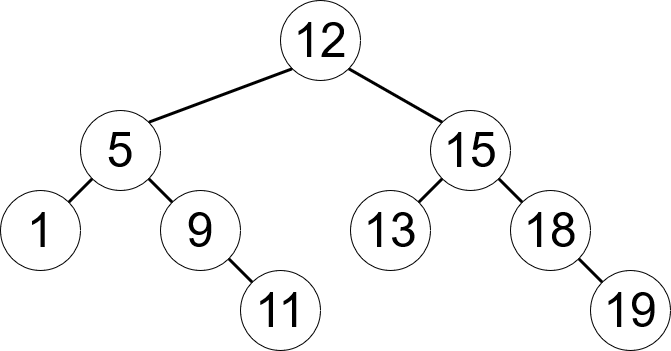

The diagram above was exported from draw.io. Its source (the exported page's mxGraphModel, read from the mxfile embedded in the PNG):
<mxGraphModel dx="1038" dy="603" grid="1" gridSize="10" guides="1" tooltips="1" connect="1" arrows="1" fold="1" page="1" pageScale="1" pageWidth="850" pageHeight="1100" math="0" shadow="0">
  <root>
    <mxCell id="0" />
    <mxCell id="1" parent="0" />
    <mxCell id="4crhg77oqvRK3HDPfdMg-2" style="edgeStyle=none;rounded=0;orthogonalLoop=1;jettySize=auto;html=1;exitX=1;exitY=1;exitDx=0;exitDy=0;entryX=0;entryY=0;entryDx=0;entryDy=0;strokeWidth=3;fontSize=48;endArrow=none;endFill=0;" edge="1" parent="1" source="4crhg77oqvRK3HDPfdMg-3" target="4crhg77oqvRK3HDPfdMg-11">
      <mxGeometry relative="1" as="geometry" />
    </mxCell>
    <mxCell id="4crhg77oqvRK3HDPfdMg-30" style="edgeStyle=none;rounded=0;orthogonalLoop=1;jettySize=auto;html=1;exitX=0;exitY=1;exitDx=0;exitDy=0;entryX=1;entryY=0;entryDx=0;entryDy=0;strokeWidth=3;fontSize=48;endArrow=none;endFill=0;" edge="1" parent="1" source="4crhg77oqvRK3HDPfdMg-3" target="4crhg77oqvRK3HDPfdMg-25">
      <mxGeometry relative="1" as="geometry" />
    </mxCell>
    <mxCell id="4crhg77oqvRK3HDPfdMg-3" value="&lt;font style=&quot;font-size: 48px;&quot;&gt;12&lt;/font&gt;" style="ellipse;whiteSpace=wrap;html=1;aspect=fixed;fillColor=none;" vertex="1" parent="1">
      <mxGeometry x="400" y="70" width="80" height="80" as="geometry" />
    </mxCell>
    <mxCell id="4crhg77oqvRK3HDPfdMg-9" style="edgeStyle=none;rounded=0;orthogonalLoop=1;jettySize=auto;html=1;exitX=0;exitY=1;exitDx=0;exitDy=0;entryX=1;entryY=0;entryDx=0;entryDy=0;strokeWidth=3;fontSize=48;endArrow=none;endFill=0;" edge="1" parent="1" source="4crhg77oqvRK3HDPfdMg-11" target="4crhg77oqvRK3HDPfdMg-12">
      <mxGeometry relative="1" as="geometry" />
    </mxCell>
    <mxCell id="4crhg77oqvRK3HDPfdMg-10" style="edgeStyle=none;rounded=0;orthogonalLoop=1;jettySize=auto;html=1;exitX=1;exitY=1;exitDx=0;exitDy=0;entryX=0;entryY=0;entryDx=0;entryDy=0;strokeWidth=3;fontSize=48;endArrow=none;endFill=0;" edge="1" parent="1" source="4crhg77oqvRK3HDPfdMg-11" target="4crhg77oqvRK3HDPfdMg-14">
      <mxGeometry relative="1" as="geometry" />
    </mxCell>
    <mxCell id="4crhg77oqvRK3HDPfdMg-11" value="&lt;font style=&quot;font-size: 48px;&quot;&gt;15&lt;/font&gt;" style="ellipse;whiteSpace=wrap;html=1;aspect=fixed;fillColor=none;" vertex="1" parent="1">
      <mxGeometry x="550" y="180" width="80" height="80" as="geometry" />
    </mxCell>
    <mxCell id="4crhg77oqvRK3HDPfdMg-12" value="&lt;font style=&quot;font-size: 48px;&quot;&gt;13&lt;/font&gt;" style="ellipse;whiteSpace=wrap;html=1;aspect=fixed;fillColor=none;" vertex="1" parent="1">
      <mxGeometry x="470" y="260" width="80" height="80" as="geometry" />
    </mxCell>
    <mxCell id="4crhg77oqvRK3HDPfdMg-13" style="edgeStyle=none;rounded=0;orthogonalLoop=1;jettySize=auto;html=1;exitX=1;exitY=1;exitDx=0;exitDy=0;entryX=0;entryY=0;entryDx=0;entryDy=0;strokeWidth=3;fontSize=48;endArrow=none;endFill=0;" edge="1" parent="1" source="4crhg77oqvRK3HDPfdMg-14" target="4crhg77oqvRK3HDPfdMg-15">
      <mxGeometry relative="1" as="geometry" />
    </mxCell>
    <mxCell id="4crhg77oqvRK3HDPfdMg-14" value="&lt;font style=&quot;font-size: 48px;&quot;&gt;18&lt;/font&gt;" style="ellipse;whiteSpace=wrap;html=1;aspect=fixed;fillColor=none;" vertex="1" parent="1">
      <mxGeometry x="630" y="260" width="80" height="80" as="geometry" />
    </mxCell>
    <mxCell id="4crhg77oqvRK3HDPfdMg-15" value="&lt;font style=&quot;font-size: 48px;&quot;&gt;19&lt;/font&gt;" style="ellipse;whiteSpace=wrap;html=1;aspect=fixed;fillColor=none;" vertex="1" parent="1">
      <mxGeometry x="710" y="340" width="80" height="80" as="geometry" />
    </mxCell>
    <mxCell id="4crhg77oqvRK3HDPfdMg-23" style="edgeStyle=none;rounded=0;orthogonalLoop=1;jettySize=auto;html=1;exitX=0;exitY=1;exitDx=0;exitDy=0;entryX=1;entryY=0;entryDx=0;entryDy=0;strokeWidth=3;fontSize=48;endArrow=none;endFill=0;" edge="1" parent="1" source="4crhg77oqvRK3HDPfdMg-25" target="4crhg77oqvRK3HDPfdMg-26">
      <mxGeometry relative="1" as="geometry" />
    </mxCell>
    <mxCell id="4crhg77oqvRK3HDPfdMg-24" style="edgeStyle=none;rounded=0;orthogonalLoop=1;jettySize=auto;html=1;exitX=1;exitY=1;exitDx=0;exitDy=0;entryX=0;entryY=0;entryDx=0;entryDy=0;strokeWidth=3;fontSize=48;endArrow=none;endFill=0;" edge="1" parent="1" source="4crhg77oqvRK3HDPfdMg-25" target="4crhg77oqvRK3HDPfdMg-28">
      <mxGeometry relative="1" as="geometry" />
    </mxCell>
    <mxCell id="4crhg77oqvRK3HDPfdMg-25" value="&lt;font style=&quot;font-size: 48px;&quot;&gt;5&lt;/font&gt;" style="ellipse;whiteSpace=wrap;html=1;aspect=fixed;fillColor=none;" vertex="1" parent="1">
      <mxGeometry x="200" y="180" width="80" height="80" as="geometry" />
    </mxCell>
    <mxCell id="4crhg77oqvRK3HDPfdMg-26" value="&lt;font style=&quot;font-size: 48px;&quot;&gt;1&lt;/font&gt;" style="ellipse;whiteSpace=wrap;html=1;aspect=fixed;fillColor=none;" vertex="1" parent="1">
      <mxGeometry x="120" y="260" width="80" height="80" as="geometry" />
    </mxCell>
    <mxCell id="4crhg77oqvRK3HDPfdMg-27" style="edgeStyle=none;rounded=0;orthogonalLoop=1;jettySize=auto;html=1;exitX=1;exitY=1;exitDx=0;exitDy=0;entryX=0;entryY=0;entryDx=0;entryDy=0;strokeWidth=3;fontSize=48;endArrow=none;endFill=0;" edge="1" parent="1" source="4crhg77oqvRK3HDPfdMg-28" target="4crhg77oqvRK3HDPfdMg-29">
      <mxGeometry relative="1" as="geometry" />
    </mxCell>
    <mxCell id="4crhg77oqvRK3HDPfdMg-28" value="&lt;font style=&quot;font-size: 48px;&quot;&gt;9&lt;/font&gt;" style="ellipse;whiteSpace=wrap;html=1;aspect=fixed;fillColor=none;" vertex="1" parent="1">
      <mxGeometry x="280" y="260" width="80" height="80" as="geometry" />
    </mxCell>
    <mxCell id="4crhg77oqvRK3HDPfdMg-29" value="&lt;font style=&quot;font-size: 48px;&quot;&gt;11&lt;/font&gt;" style="ellipse;whiteSpace=wrap;html=1;aspect=fixed;fillColor=none;" vertex="1" parent="1">
      <mxGeometry x="360" y="340" width="80" height="80" as="geometry" />
    </mxCell>
  </root>
</mxGraphModel>